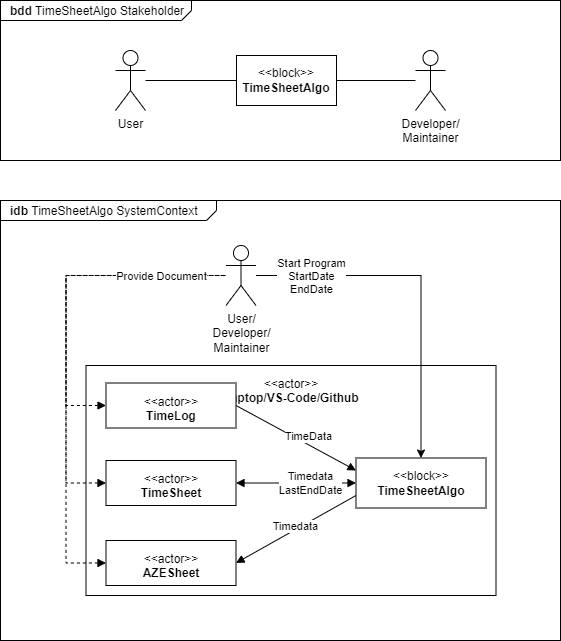

The diagram above was exported from draw.io. Its source (the exported page's mxGraphModel, read from the mxfile embedded in the PNG):
<mxGraphModel dx="555" dy="764" grid="1" gridSize="10" guides="1" tooltips="1" connect="1" arrows="1" fold="1" page="1" pageScale="1" pageWidth="827" pageHeight="1169" math="0" shadow="0">
  <root>
    <mxCell id="-Q2ZXIRezHgPUhqtOiZE-0" />
    <mxCell id="-Q2ZXIRezHgPUhqtOiZE-1" parent="-Q2ZXIRezHgPUhqtOiZE-0" />
    <mxCell id="Qy3l4yfnQ3m0qJUGgSgR-0" value="&lt;p style=&quot;margin: 0px ; margin-top: 4px ; margin-left: 10px ; text-align: left&quot;&gt;&lt;b&gt;bdd&lt;/b&gt;&amp;nbsp;TimeSheetAlgo Stakeholder&lt;/p&gt;" style="html=1;strokeWidth=1;shape=mxgraph.sysml.package;labelX=191;align=left;spacingLeft=10;overflow=fill;recursiveResize=0;" parent="-Q2ZXIRezHgPUhqtOiZE-1" vertex="1">
      <mxGeometry x="960" y="120" width="560" height="160" as="geometry" />
    </mxCell>
    <mxCell id="Qy3l4yfnQ3m0qJUGgSgR-1" value="&lt;span style=&quot;font-weight: normal&quot;&gt;&amp;lt;&amp;lt;block&amp;gt;&amp;gt;&lt;/span&gt;&lt;br&gt;TimeSheetAlgo" style="strokeColor=inherit;fillColor=inherit;gradientColor=inherit;shape=rect;fontStyle=1;html=1;whiteSpace=wrap;align=center;" parent="Qy3l4yfnQ3m0qJUGgSgR-0" vertex="1">
      <mxGeometry x="236" y="55" width="100" height="50" as="geometry" />
    </mxCell>
    <mxCell id="0jEQq1upp_mfL3CTmiFJ-1" value="Developer/&lt;br&gt;Maintainer" style="shape=umlActor;html=1;verticalLabelPosition=bottom;verticalAlign=top;align=center;" parent="Qy3l4yfnQ3m0qJUGgSgR-0" vertex="1">
      <mxGeometry x="415" y="50" width="30" height="60" as="geometry" />
    </mxCell>
    <mxCell id="0jEQq1upp_mfL3CTmiFJ-2" style="edgeStyle=none;rounded=0;orthogonalLoop=1;jettySize=auto;html=1;endArrow=none;endFill=0;entryX=1;entryY=0.5;entryDx=0;entryDy=0;" parent="Qy3l4yfnQ3m0qJUGgSgR-0" source="0jEQq1upp_mfL3CTmiFJ-1" target="Qy3l4yfnQ3m0qJUGgSgR-1" edge="1">
      <mxGeometry relative="1" as="geometry">
        <mxPoint x="185" y="107" as="sourcePoint" />
        <mxPoint x="235" y="167" as="targetPoint" />
      </mxGeometry>
    </mxCell>
    <mxCell id="0jEQq1upp_mfL3CTmiFJ-0" value="User" style="shape=umlActor;html=1;verticalLabelPosition=bottom;verticalAlign=top;align=center;" parent="Qy3l4yfnQ3m0qJUGgSgR-0" vertex="1">
      <mxGeometry x="115" y="50" width="30" height="60" as="geometry" />
    </mxCell>
    <mxCell id="0jEQq1upp_mfL3CTmiFJ-3" style="edgeStyle=none;rounded=0;orthogonalLoop=1;jettySize=auto;html=1;endArrow=none;endFill=0;entryX=0;entryY=0.5;entryDx=0;entryDy=0;" parent="Qy3l4yfnQ3m0qJUGgSgR-0" source="0jEQq1upp_mfL3CTmiFJ-0" target="Qy3l4yfnQ3m0qJUGgSgR-1" edge="1">
      <mxGeometry relative="1" as="geometry">
        <mxPoint x="155" y="211.71153846153857" as="sourcePoint" />
        <mxPoint x="246" y="179.62820512820508" as="targetPoint" />
      </mxGeometry>
    </mxCell>
    <mxCell id="0jEQq1upp_mfL3CTmiFJ-4" value="&lt;p style=&quot;margin: 0px ; margin-top: 4px ; margin-left: 10px ; text-align: left&quot;&gt;&lt;b&gt;idb&lt;/b&gt;   TimeSheetAlgo SystemContext&lt;/p&gt;" style="html=1;strokeWidth=1;shape=mxgraph.sysml.package;html=1;overflow=fill;whiteSpace=wrap;labelX=216;" parent="-Q2ZXIRezHgPUhqtOiZE-1" vertex="1">
      <mxGeometry x="960" y="320" width="560" height="440" as="geometry" />
    </mxCell>
    <mxCell id="0jEQq1upp_mfL3CTmiFJ-19" value="User/&lt;br&gt;Developer/&lt;br&gt;Maintainer" style="shape=umlActor;html=1;verticalLabelPosition=bottom;verticalAlign=top;align=center;" parent="-Q2ZXIRezHgPUhqtOiZE-1" vertex="1">
      <mxGeometry x="1185.5" y="365" width="30" height="60" as="geometry" />
    </mxCell>
    <mxCell id="o2Dh1XPPwgRTFjg1ep4C-9" value="&lt;p&gt;&amp;lt;&amp;lt;actor&amp;gt;&amp;gt;&lt;br&gt;&lt;b&gt;Laptop/VS-Code/Github&lt;/b&gt;&lt;/p&gt;" style="shape=rect;html=1;overflow=fill;whiteSpace=wrap;align=center;" parent="-Q2ZXIRezHgPUhqtOiZE-1" vertex="1">
      <mxGeometry x="1045.5" y="485" width="410" height="230" as="geometry" />
    </mxCell>
    <mxCell id="0jEQq1upp_mfL3CTmiFJ-6" value="&lt;p&gt;&amp;lt;&amp;lt;actor&amp;gt;&amp;gt;&lt;br&gt;&lt;b&gt;TimeSheet&lt;/b&gt;&lt;/p&gt;" style="shape=rect;html=1;overflow=fill;whiteSpace=wrap;align=center;" parent="-Q2ZXIRezHgPUhqtOiZE-1" vertex="1">
      <mxGeometry x="1065.5" y="580" width="130" height="45" as="geometry" />
    </mxCell>
    <mxCell id="0jEQq1upp_mfL3CTmiFJ-8" value="&lt;p&gt;&amp;lt;&amp;lt;actor&amp;gt;&amp;gt;&lt;br&gt;&lt;b&gt;AZESheet&lt;/b&gt;&lt;/p&gt;" style="shape=rect;html=1;overflow=fill;whiteSpace=wrap;align=center;" parent="-Q2ZXIRezHgPUhqtOiZE-1" vertex="1">
      <mxGeometry x="1065.5" y="660" width="130" height="45" as="geometry" />
    </mxCell>
    <mxCell id="0jEQq1upp_mfL3CTmiFJ-16" value="" style="edgeStyle=none;rounded=0;orthogonalLoop=1;jettySize=auto;html=1;endArrow=none;endFill=0;startArrow=block;startFill=1;entryX=0;entryY=0.75;entryDx=0;entryDy=0;exitX=1;exitY=0.5;exitDx=0;exitDy=0;" parent="-Q2ZXIRezHgPUhqtOiZE-1" source="0jEQq1upp_mfL3CTmiFJ-8" target="0jEQq1upp_mfL3CTmiFJ-15" edge="1">
      <mxGeometry relative="1" as="geometry">
        <mxPoint x="1265.5" y="650" as="sourcePoint" />
      </mxGeometry>
    </mxCell>
    <mxCell id="0jEQq1upp_mfL3CTmiFJ-34" value="Timedata" style="edgeLabel;html=1;align=center;verticalAlign=middle;resizable=0;points=[];" parent="0jEQq1upp_mfL3CTmiFJ-16" vertex="1" connectable="0">
      <mxGeometry x="0.1884" relative="1" as="geometry">
        <mxPoint x="-12" y="3" as="offset" />
      </mxGeometry>
    </mxCell>
    <mxCell id="0jEQq1upp_mfL3CTmiFJ-15" value="&lt;span style=&quot;font-weight: normal&quot;&gt;&amp;lt;&amp;lt;block&amp;gt;&amp;gt;&lt;/span&gt;&lt;br&gt;TimeSheetAlgo" style="strokeColor=inherit;fillColor=inherit;gradientColor=inherit;shape=rect;fontStyle=1;html=1;whiteSpace=wrap;align=center;" parent="-Q2ZXIRezHgPUhqtOiZE-1" vertex="1">
      <mxGeometry x="1315.5" y="577.5" width="130" height="50" as="geometry" />
    </mxCell>
    <mxCell id="0jEQq1upp_mfL3CTmiFJ-17" value="" style="edgeStyle=none;rounded=0;orthogonalLoop=1;jettySize=auto;html=1;endArrow=block;endFill=1;startArrow=block;startFill=1;exitX=1;exitY=0.5;exitDx=0;exitDy=0;entryX=0;entryY=0.5;entryDx=0;entryDy=0;" parent="-Q2ZXIRezHgPUhqtOiZE-1" source="0jEQq1upp_mfL3CTmiFJ-6" target="0jEQq1upp_mfL3CTmiFJ-15" edge="1">
      <mxGeometry relative="1" as="geometry">
        <mxPoint x="1266.5" y="662.5" as="sourcePoint" />
        <mxPoint x="1345.5" y="765" as="targetPoint" />
      </mxGeometry>
    </mxCell>
    <mxCell id="0jEQq1upp_mfL3CTmiFJ-33" value="Timedata&lt;br&gt;LastEndDate" style="edgeLabel;html=1;align=center;verticalAlign=middle;resizable=0;points=[];" parent="0jEQq1upp_mfL3CTmiFJ-17" vertex="1" connectable="0">
      <mxGeometry x="-0.3" y="1" relative="1" as="geometry">
        <mxPoint x="32" y="1" as="offset" />
      </mxGeometry>
    </mxCell>
    <mxCell id="0jEQq1upp_mfL3CTmiFJ-18" value="" style="edgeStyle=none;rounded=0;orthogonalLoop=1;jettySize=auto;html=1;endArrow=none;endFill=0;startArrow=block;startFill=1;exitX=0;exitY=0.25;exitDx=0;exitDy=0;entryX=1;entryY=0.5;entryDx=0;entryDy=0;" parent="-Q2ZXIRezHgPUhqtOiZE-1" source="0jEQq1upp_mfL3CTmiFJ-15" target="0jEQq1upp_mfL3CTmiFJ-21" edge="1">
      <mxGeometry relative="1" as="geometry">
        <mxPoint x="1266.5" y="612.5" as="sourcePoint" />
        <mxPoint x="1195.5" y="407.5" as="targetPoint" />
      </mxGeometry>
    </mxCell>
    <mxCell id="0jEQq1upp_mfL3CTmiFJ-32" value="TimeData&lt;br&gt;" style="edgeLabel;html=1;align=center;verticalAlign=middle;resizable=0;points=[];" parent="0jEQq1upp_mfL3CTmiFJ-18" vertex="1" connectable="0">
      <mxGeometry x="0.2422" y="2" relative="1" as="geometry">
        <mxPoint x="28" y="4" as="offset" />
      </mxGeometry>
    </mxCell>
    <mxCell id="0jEQq1upp_mfL3CTmiFJ-21" value="&lt;p&gt;&amp;lt;&amp;lt;actor&amp;gt;&amp;gt;&lt;br&gt;&lt;b&gt;TimeLog&lt;/b&gt;&lt;/p&gt;" style="shape=rect;html=1;overflow=fill;whiteSpace=wrap;align=center;" parent="-Q2ZXIRezHgPUhqtOiZE-1" vertex="1">
      <mxGeometry x="1065.5" y="502.5" width="130" height="45" as="geometry" />
    </mxCell>
    <mxCell id="0jEQq1upp_mfL3CTmiFJ-25" value="" style="edgeStyle=elbowEdgeStyle;rounded=0;orthogonalLoop=1;jettySize=auto;html=1;endArrow=none;endFill=0;startArrow=block;startFill=1;exitX=0;exitY=0.5;exitDx=0;exitDy=0;dashed=1;" parent="-Q2ZXIRezHgPUhqtOiZE-1" source="0jEQq1upp_mfL3CTmiFJ-21" target="0jEQq1upp_mfL3CTmiFJ-19" edge="1">
      <mxGeometry relative="1" as="geometry">
        <mxPoint x="1251.5" y="580" as="sourcePoint" />
        <mxPoint x="1205.5" y="515" as="targetPoint" />
        <Array as="points">
          <mxPoint x="1025.5" y="455" />
        </Array>
      </mxGeometry>
    </mxCell>
    <mxCell id="0jEQq1upp_mfL3CTmiFJ-26" value="" style="edgeStyle=elbowEdgeStyle;rounded=0;orthogonalLoop=1;jettySize=auto;html=1;endArrow=none;endFill=0;startArrow=block;startFill=1;dashed=1;" parent="-Q2ZXIRezHgPUhqtOiZE-1" source="0jEQq1upp_mfL3CTmiFJ-6" target="0jEQq1upp_mfL3CTmiFJ-19" edge="1">
      <mxGeometry relative="1" as="geometry">
        <mxPoint x="1075.5" y="515" as="sourcePoint" />
        <mxPoint x="1125.5" y="405" as="targetPoint" />
        <Array as="points">
          <mxPoint x="1025.5" y="495" />
        </Array>
      </mxGeometry>
    </mxCell>
    <mxCell id="0jEQq1upp_mfL3CTmiFJ-27" value="" style="edgeStyle=elbowEdgeStyle;rounded=0;orthogonalLoop=1;jettySize=auto;html=1;endArrow=none;endFill=0;startArrow=block;startFill=1;exitX=0;exitY=0.5;exitDx=0;exitDy=0;dashed=1;" parent="-Q2ZXIRezHgPUhqtOiZE-1" source="0jEQq1upp_mfL3CTmiFJ-8" target="0jEQq1upp_mfL3CTmiFJ-19" edge="1">
      <mxGeometry relative="1" as="geometry">
        <mxPoint x="1075.5" y="592.5" as="sourcePoint" />
        <mxPoint x="1125.5" y="405" as="targetPoint" />
        <Array as="points">
          <mxPoint x="1025.5" y="535" />
        </Array>
      </mxGeometry>
    </mxCell>
    <mxCell id="0jEQq1upp_mfL3CTmiFJ-28" value="Provide Document" style="edgeLabel;html=1;align=center;verticalAlign=middle;resizable=0;points=[];" parent="0jEQq1upp_mfL3CTmiFJ-27" vertex="1" connectable="0">
      <mxGeometry x="0.2954" y="1" relative="1" as="geometry">
        <mxPoint x="96" y="-11" as="offset" />
      </mxGeometry>
    </mxCell>
    <mxCell id="o2Dh1XPPwgRTFjg1ep4C-2" style="edgeStyle=orthogonalEdgeStyle;rounded=0;orthogonalLoop=1;jettySize=auto;html=1;exitX=0.5;exitY=0;exitDx=0;exitDy=0;endArrow=none;endFill=0;startArrow=classic;startFill=1;" parent="-Q2ZXIRezHgPUhqtOiZE-1" source="0jEQq1upp_mfL3CTmiFJ-15" target="0jEQq1upp_mfL3CTmiFJ-19" edge="1">
      <mxGeometry relative="1" as="geometry">
        <Array as="points">
          <mxPoint x="1380.5" y="395" />
        </Array>
      </mxGeometry>
    </mxCell>
    <mxCell id="o2Dh1XPPwgRTFjg1ep4C-3" value="Start Program&lt;br&gt;StartDate&lt;br&gt;EndDate" style="edgeLabel;html=1;align=center;verticalAlign=middle;resizable=0;points=[];" parent="o2Dh1XPPwgRTFjg1ep4C-2" vertex="1" connectable="0">
      <mxGeometry x="0.0503" y="45" relative="1" as="geometry">
        <mxPoint x="-65" as="offset" />
      </mxGeometry>
    </mxCell>
  </root>
</mxGraphModel>